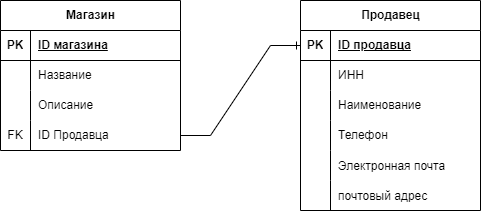

The diagram above was exported from draw.io. Its source (the exported page's mxGraphModel, read from the mxfile embedded in the PNG):
<mxGraphModel dx="989" dy="540" grid="1" gridSize="10" guides="1" tooltips="1" connect="1" arrows="1" fold="1" page="1" pageScale="1" pageWidth="827" pageHeight="1169" math="0" shadow="0">
  <root>
    <mxCell id="0" />
    <mxCell id="1" parent="0" />
    <mxCell id="AmP0cCRjEgYtMlHhFgQ8-1" value="Продавец" style="shape=table;startSize=30;container=1;collapsible=1;childLayout=tableLayout;fixedRows=1;rowLines=0;fontStyle=1;align=center;resizeLast=1;html=1;" vertex="1" parent="1">
      <mxGeometry x="450" y="150" width="180" height="210" as="geometry" />
    </mxCell>
    <mxCell id="AmP0cCRjEgYtMlHhFgQ8-2" value="" style="shape=tableRow;horizontal=0;startSize=0;swimlaneHead=0;swimlaneBody=0;fillColor=none;collapsible=0;dropTarget=0;points=[[0,0.5],[1,0.5]];portConstraint=eastwest;top=0;left=0;right=0;bottom=1;" vertex="1" parent="AmP0cCRjEgYtMlHhFgQ8-1">
      <mxGeometry y="30" width="180" height="30" as="geometry" />
    </mxCell>
    <mxCell id="AmP0cCRjEgYtMlHhFgQ8-3" value="PK" style="shape=partialRectangle;connectable=0;fillColor=none;top=0;left=0;bottom=0;right=0;fontStyle=1;overflow=hidden;whiteSpace=wrap;html=1;" vertex="1" parent="AmP0cCRjEgYtMlHhFgQ8-2">
      <mxGeometry width="30" height="30" as="geometry">
        <mxRectangle width="30" height="30" as="alternateBounds" />
      </mxGeometry>
    </mxCell>
    <mxCell id="AmP0cCRjEgYtMlHhFgQ8-4" value="ID продавца" style="shape=partialRectangle;connectable=0;fillColor=none;top=0;left=0;bottom=0;right=0;align=left;spacingLeft=6;fontStyle=5;overflow=hidden;whiteSpace=wrap;html=1;" vertex="1" parent="AmP0cCRjEgYtMlHhFgQ8-2">
      <mxGeometry x="30" width="150" height="30" as="geometry">
        <mxRectangle width="150" height="30" as="alternateBounds" />
      </mxGeometry>
    </mxCell>
    <mxCell id="AmP0cCRjEgYtMlHhFgQ8-5" value="" style="shape=tableRow;horizontal=0;startSize=0;swimlaneHead=0;swimlaneBody=0;fillColor=none;collapsible=0;dropTarget=0;points=[[0,0.5],[1,0.5]];portConstraint=eastwest;top=0;left=0;right=0;bottom=0;" vertex="1" parent="AmP0cCRjEgYtMlHhFgQ8-1">
      <mxGeometry y="60" width="180" height="30" as="geometry" />
    </mxCell>
    <mxCell id="AmP0cCRjEgYtMlHhFgQ8-6" value="" style="shape=partialRectangle;connectable=0;fillColor=none;top=0;left=0;bottom=0;right=0;editable=1;overflow=hidden;whiteSpace=wrap;html=1;" vertex="1" parent="AmP0cCRjEgYtMlHhFgQ8-5">
      <mxGeometry width="30" height="30" as="geometry">
        <mxRectangle width="30" height="30" as="alternateBounds" />
      </mxGeometry>
    </mxCell>
    <mxCell id="AmP0cCRjEgYtMlHhFgQ8-7" value="ИНН" style="shape=partialRectangle;connectable=0;fillColor=none;top=0;left=0;bottom=0;right=0;align=left;spacingLeft=6;overflow=hidden;whiteSpace=wrap;html=1;" vertex="1" parent="AmP0cCRjEgYtMlHhFgQ8-5">
      <mxGeometry x="30" width="150" height="30" as="geometry">
        <mxRectangle width="150" height="30" as="alternateBounds" />
      </mxGeometry>
    </mxCell>
    <mxCell id="AmP0cCRjEgYtMlHhFgQ8-8" value="" style="shape=tableRow;horizontal=0;startSize=0;swimlaneHead=0;swimlaneBody=0;fillColor=none;collapsible=0;dropTarget=0;points=[[0,0.5],[1,0.5]];portConstraint=eastwest;top=0;left=0;right=0;bottom=0;" vertex="1" parent="AmP0cCRjEgYtMlHhFgQ8-1">
      <mxGeometry y="90" width="180" height="30" as="geometry" />
    </mxCell>
    <mxCell id="AmP0cCRjEgYtMlHhFgQ8-9" value="" style="shape=partialRectangle;connectable=0;fillColor=none;top=0;left=0;bottom=0;right=0;editable=1;overflow=hidden;whiteSpace=wrap;html=1;" vertex="1" parent="AmP0cCRjEgYtMlHhFgQ8-8">
      <mxGeometry width="30" height="30" as="geometry">
        <mxRectangle width="30" height="30" as="alternateBounds" />
      </mxGeometry>
    </mxCell>
    <mxCell id="AmP0cCRjEgYtMlHhFgQ8-10" value="Наименование" style="shape=partialRectangle;connectable=0;fillColor=none;top=0;left=0;bottom=0;right=0;align=left;spacingLeft=6;overflow=hidden;whiteSpace=wrap;html=1;" vertex="1" parent="AmP0cCRjEgYtMlHhFgQ8-8">
      <mxGeometry x="30" width="150" height="30" as="geometry">
        <mxRectangle width="150" height="30" as="alternateBounds" />
      </mxGeometry>
    </mxCell>
    <mxCell id="AmP0cCRjEgYtMlHhFgQ8-11" value="" style="shape=tableRow;horizontal=0;startSize=0;swimlaneHead=0;swimlaneBody=0;fillColor=none;collapsible=0;dropTarget=0;points=[[0,0.5],[1,0.5]];portConstraint=eastwest;top=0;left=0;right=0;bottom=0;" vertex="1" parent="AmP0cCRjEgYtMlHhFgQ8-1">
      <mxGeometry y="120" width="180" height="30" as="geometry" />
    </mxCell>
    <mxCell id="AmP0cCRjEgYtMlHhFgQ8-12" value="" style="shape=partialRectangle;connectable=0;fillColor=none;top=0;left=0;bottom=0;right=0;editable=1;overflow=hidden;whiteSpace=wrap;html=1;" vertex="1" parent="AmP0cCRjEgYtMlHhFgQ8-11">
      <mxGeometry width="30" height="30" as="geometry">
        <mxRectangle width="30" height="30" as="alternateBounds" />
      </mxGeometry>
    </mxCell>
    <mxCell id="AmP0cCRjEgYtMlHhFgQ8-13" value="Телефон" style="shape=partialRectangle;connectable=0;fillColor=none;top=0;left=0;bottom=0;right=0;align=left;spacingLeft=6;overflow=hidden;whiteSpace=wrap;html=1;" vertex="1" parent="AmP0cCRjEgYtMlHhFgQ8-11">
      <mxGeometry x="30" width="150" height="30" as="geometry">
        <mxRectangle width="150" height="30" as="alternateBounds" />
      </mxGeometry>
    </mxCell>
    <mxCell id="AmP0cCRjEgYtMlHhFgQ8-14" value="" style="shape=tableRow;horizontal=0;startSize=0;swimlaneHead=0;swimlaneBody=0;fillColor=none;collapsible=0;dropTarget=0;points=[[0,0.5],[1,0.5]];portConstraint=eastwest;top=0;left=0;right=0;bottom=0;" vertex="1" parent="AmP0cCRjEgYtMlHhFgQ8-1">
      <mxGeometry y="150" width="180" height="30" as="geometry" />
    </mxCell>
    <mxCell id="AmP0cCRjEgYtMlHhFgQ8-15" value="" style="shape=partialRectangle;connectable=0;fillColor=none;top=0;left=0;bottom=0;right=0;editable=1;overflow=hidden;" vertex="1" parent="AmP0cCRjEgYtMlHhFgQ8-14">
      <mxGeometry width="30" height="30" as="geometry">
        <mxRectangle width="30" height="30" as="alternateBounds" />
      </mxGeometry>
    </mxCell>
    <mxCell id="AmP0cCRjEgYtMlHhFgQ8-16" value="Электронная почта" style="shape=partialRectangle;connectable=0;fillColor=none;top=0;left=0;bottom=0;right=0;align=left;spacingLeft=6;overflow=hidden;" vertex="1" parent="AmP0cCRjEgYtMlHhFgQ8-14">
      <mxGeometry x="30" width="150" height="30" as="geometry">
        <mxRectangle width="150" height="30" as="alternateBounds" />
      </mxGeometry>
    </mxCell>
    <mxCell id="AmP0cCRjEgYtMlHhFgQ8-17" value="" style="shape=tableRow;horizontal=0;startSize=0;swimlaneHead=0;swimlaneBody=0;fillColor=none;collapsible=0;dropTarget=0;points=[[0,0.5],[1,0.5]];portConstraint=eastwest;top=0;left=0;right=0;bottom=0;" vertex="1" parent="AmP0cCRjEgYtMlHhFgQ8-1">
      <mxGeometry y="180" width="180" height="30" as="geometry" />
    </mxCell>
    <mxCell id="AmP0cCRjEgYtMlHhFgQ8-18" value="" style="shape=partialRectangle;connectable=0;fillColor=none;top=0;left=0;bottom=0;right=0;editable=1;overflow=hidden;" vertex="1" parent="AmP0cCRjEgYtMlHhFgQ8-17">
      <mxGeometry width="30" height="30" as="geometry">
        <mxRectangle width="30" height="30" as="alternateBounds" />
      </mxGeometry>
    </mxCell>
    <mxCell id="AmP0cCRjEgYtMlHhFgQ8-19" value="почтовый адрес" style="shape=partialRectangle;connectable=0;fillColor=none;top=0;left=0;bottom=0;right=0;align=left;spacingLeft=6;overflow=hidden;" vertex="1" parent="AmP0cCRjEgYtMlHhFgQ8-17">
      <mxGeometry x="30" width="150" height="30" as="geometry">
        <mxRectangle width="150" height="30" as="alternateBounds" />
      </mxGeometry>
    </mxCell>
    <mxCell id="AmP0cCRjEgYtMlHhFgQ8-20" value="Магазин" style="shape=table;startSize=30;container=1;collapsible=1;childLayout=tableLayout;fixedRows=1;rowLines=0;fontStyle=1;align=center;resizeLast=1;html=1;" vertex="1" parent="1">
      <mxGeometry x="150" y="150" width="180" height="150" as="geometry" />
    </mxCell>
    <mxCell id="AmP0cCRjEgYtMlHhFgQ8-21" value="" style="shape=tableRow;horizontal=0;startSize=0;swimlaneHead=0;swimlaneBody=0;fillColor=none;collapsible=0;dropTarget=0;points=[[0,0.5],[1,0.5]];portConstraint=eastwest;top=0;left=0;right=0;bottom=1;" vertex="1" parent="AmP0cCRjEgYtMlHhFgQ8-20">
      <mxGeometry y="30" width="180" height="30" as="geometry" />
    </mxCell>
    <mxCell id="AmP0cCRjEgYtMlHhFgQ8-22" value="PK" style="shape=partialRectangle;connectable=0;fillColor=none;top=0;left=0;bottom=0;right=0;fontStyle=1;overflow=hidden;whiteSpace=wrap;html=1;" vertex="1" parent="AmP0cCRjEgYtMlHhFgQ8-21">
      <mxGeometry width="30" height="30" as="geometry">
        <mxRectangle width="30" height="30" as="alternateBounds" />
      </mxGeometry>
    </mxCell>
    <mxCell id="AmP0cCRjEgYtMlHhFgQ8-23" value="ID магазина" style="shape=partialRectangle;connectable=0;fillColor=none;top=0;left=0;bottom=0;right=0;align=left;spacingLeft=6;fontStyle=5;overflow=hidden;whiteSpace=wrap;html=1;" vertex="1" parent="AmP0cCRjEgYtMlHhFgQ8-21">
      <mxGeometry x="30" width="150" height="30" as="geometry">
        <mxRectangle width="150" height="30" as="alternateBounds" />
      </mxGeometry>
    </mxCell>
    <mxCell id="AmP0cCRjEgYtMlHhFgQ8-24" value="" style="shape=tableRow;horizontal=0;startSize=0;swimlaneHead=0;swimlaneBody=0;fillColor=none;collapsible=0;dropTarget=0;points=[[0,0.5],[1,0.5]];portConstraint=eastwest;top=0;left=0;right=0;bottom=0;" vertex="1" parent="AmP0cCRjEgYtMlHhFgQ8-20">
      <mxGeometry y="60" width="180" height="30" as="geometry" />
    </mxCell>
    <mxCell id="AmP0cCRjEgYtMlHhFgQ8-25" value="" style="shape=partialRectangle;connectable=0;fillColor=none;top=0;left=0;bottom=0;right=0;editable=1;overflow=hidden;whiteSpace=wrap;html=1;" vertex="1" parent="AmP0cCRjEgYtMlHhFgQ8-24">
      <mxGeometry width="30" height="30" as="geometry">
        <mxRectangle width="30" height="30" as="alternateBounds" />
      </mxGeometry>
    </mxCell>
    <mxCell id="AmP0cCRjEgYtMlHhFgQ8-26" value="Название" style="shape=partialRectangle;connectable=0;fillColor=none;top=0;left=0;bottom=0;right=0;align=left;spacingLeft=6;overflow=hidden;whiteSpace=wrap;html=1;" vertex="1" parent="AmP0cCRjEgYtMlHhFgQ8-24">
      <mxGeometry x="30" width="150" height="30" as="geometry">
        <mxRectangle width="150" height="30" as="alternateBounds" />
      </mxGeometry>
    </mxCell>
    <mxCell id="AmP0cCRjEgYtMlHhFgQ8-27" value="" style="shape=tableRow;horizontal=0;startSize=0;swimlaneHead=0;swimlaneBody=0;fillColor=none;collapsible=0;dropTarget=0;points=[[0,0.5],[1,0.5]];portConstraint=eastwest;top=0;left=0;right=0;bottom=0;" vertex="1" parent="AmP0cCRjEgYtMlHhFgQ8-20">
      <mxGeometry y="90" width="180" height="30" as="geometry" />
    </mxCell>
    <mxCell id="AmP0cCRjEgYtMlHhFgQ8-28" value="" style="shape=partialRectangle;connectable=0;fillColor=none;top=0;left=0;bottom=0;right=0;editable=1;overflow=hidden;whiteSpace=wrap;html=1;" vertex="1" parent="AmP0cCRjEgYtMlHhFgQ8-27">
      <mxGeometry width="30" height="30" as="geometry">
        <mxRectangle width="30" height="30" as="alternateBounds" />
      </mxGeometry>
    </mxCell>
    <mxCell id="AmP0cCRjEgYtMlHhFgQ8-29" value="Описание" style="shape=partialRectangle;connectable=0;fillColor=none;top=0;left=0;bottom=0;right=0;align=left;spacingLeft=6;overflow=hidden;whiteSpace=wrap;html=1;" vertex="1" parent="AmP0cCRjEgYtMlHhFgQ8-27">
      <mxGeometry x="30" width="150" height="30" as="geometry">
        <mxRectangle width="150" height="30" as="alternateBounds" />
      </mxGeometry>
    </mxCell>
    <mxCell id="AmP0cCRjEgYtMlHhFgQ8-37" value="" style="shape=tableRow;horizontal=0;startSize=0;swimlaneHead=0;swimlaneBody=0;fillColor=none;collapsible=0;dropTarget=0;points=[[0,0.5],[1,0.5]];portConstraint=eastwest;top=0;left=0;right=0;bottom=0;" vertex="1" parent="AmP0cCRjEgYtMlHhFgQ8-20">
      <mxGeometry y="120" width="180" height="30" as="geometry" />
    </mxCell>
    <mxCell id="AmP0cCRjEgYtMlHhFgQ8-38" value="FK" style="shape=partialRectangle;connectable=0;fillColor=none;top=0;left=0;bottom=0;right=0;fontStyle=0;overflow=hidden;whiteSpace=wrap;html=1;" vertex="1" parent="AmP0cCRjEgYtMlHhFgQ8-37">
      <mxGeometry width="30" height="30" as="geometry">
        <mxRectangle width="30" height="30" as="alternateBounds" />
      </mxGeometry>
    </mxCell>
    <mxCell id="AmP0cCRjEgYtMlHhFgQ8-39" value="ID Продавца" style="shape=partialRectangle;connectable=0;fillColor=none;top=0;left=0;bottom=0;right=0;align=left;spacingLeft=6;fontStyle=0;overflow=hidden;whiteSpace=wrap;html=1;" vertex="1" parent="AmP0cCRjEgYtMlHhFgQ8-37">
      <mxGeometry x="30" width="150" height="30" as="geometry">
        <mxRectangle width="150" height="30" as="alternateBounds" />
      </mxGeometry>
    </mxCell>
    <mxCell id="AmP0cCRjEgYtMlHhFgQ8-40" value="" style="edgeStyle=entityRelationEdgeStyle;fontSize=12;html=1;endArrow=ERone;endFill=1;rounded=0;entryX=0;entryY=0.5;entryDx=0;entryDy=0;exitX=1;exitY=0.5;exitDx=0;exitDy=0;" edge="1" parent="1" source="AmP0cCRjEgYtMlHhFgQ8-37" target="AmP0cCRjEgYtMlHhFgQ8-2">
      <mxGeometry width="100" height="100" relative="1" as="geometry">
        <mxPoint x="300" y="390" as="sourcePoint" />
        <mxPoint x="400" y="290" as="targetPoint" />
      </mxGeometry>
    </mxCell>
  </root>
</mxGraphModel>